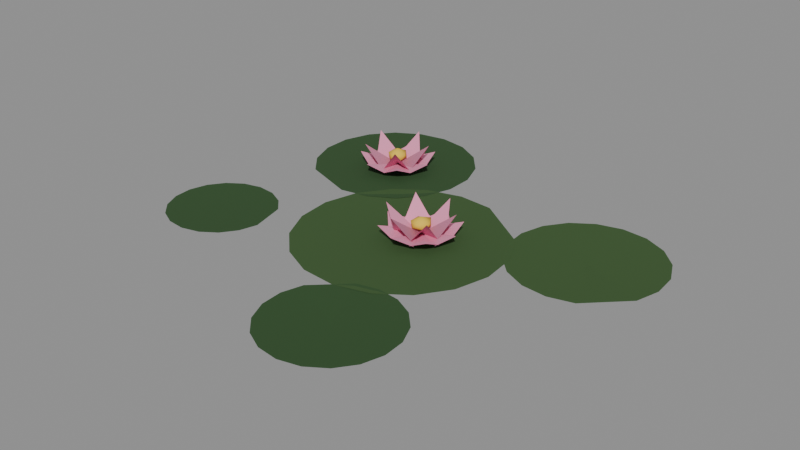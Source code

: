 # Source: source.blend  (saved by Blender 5.2.44; exported with 4.5.12 LTS)
import bpy
from mathutils import Matrix  # noqa: F401  (used for matrix-valued properties, if any)

bpy.ops.wm.read_factory_settings(use_empty=True)
scene = bpy.context.scene
scene.name = 'Scene'

# ---- materials (node trees are filled in below, after node groups)
mat_lily_pad = bpy.data.materials.new('Lily pad')
mat_lily_pad_rim = bpy.data.materials.new('Lily pad rim')
mat_lily_petal = bpy.data.materials.new('Lily petal')
mat_lily_petal_001 = bpy.data.materials.new('Lily petal.001')
mat_lily_petal_002 = bpy.data.materials.new('Lily petal.002')
mat_lily_heart = bpy.data.materials.new('Lily heart')

# ---- material node trees
mat_lily_pad.use_nodes = True; mat_lily_pad.node_tree.nodes.clear()
_N = mat_lily_pad.node_tree.nodes; _L = mat_lily_pad.node_tree.links
n0 = _N.new('ShaderNodeBsdfPrincipled'); n0.name = 'Principled BSDF'; n0.location = (-200, 100)
n0.inputs[0].default_value = (0.026, 0.075, 0.02, 1.0)
n0.inputs[2].default_value = 0.9
n0.inputs[10].default_value = 0.005
n1 = _N.new('ShaderNodeOutputMaterial'); n1.name = 'Material Output'; n1.location = (200, 100)
_L.new(n0.outputs[0], n1.inputs[0])
n1.is_active_output = True
mat_lily_pad_rim.use_nodes = True; mat_lily_pad_rim.node_tree.nodes.clear()
_N = mat_lily_pad_rim.node_tree.nodes; _L = mat_lily_pad_rim.node_tree.links
n0 = _N.new('ShaderNodeBsdfPrincipled'); n0.name = 'Principled BSDF'; n0.location = (-200, 100)
n0.inputs[0].default_value = (0.04, 0.095, 0.024, 1.0)
n0.inputs[2].default_value = 0.9
n0.inputs[10].default_value = 0.005
n1 = _N.new('ShaderNodeOutputMaterial'); n1.name = 'Material Output'; n1.location = (200, 100)
_L.new(n0.outputs[0], n1.inputs[0])
n1.is_active_output = True
mat_lily_petal.use_nodes = True; mat_lily_petal.node_tree.nodes.clear()
_N = mat_lily_petal.node_tree.nodes; _L = mat_lily_petal.node_tree.links
n0 = _N.new('ShaderNodeBsdfPrincipled'); n0.name = 'Principled BSDF'; n0.location = (-200, 100)
n0.inputs[0].default_value = (0.85, 0.3, 0.48, 1.0)
n0.inputs[2].default_value = 0.9
n0.inputs[10].default_value = 0.005
n1 = _N.new('ShaderNodeOutputMaterial'); n1.name = 'Material Output'; n1.location = (200, 100)
_L.new(n0.outputs[0], n1.inputs[0])
n1.is_active_output = True
mat_lily_petal_001.use_nodes = True; mat_lily_petal_001.node_tree.nodes.clear()
_N = mat_lily_petal_001.node_tree.nodes; _L = mat_lily_petal_001.node_tree.links
n0 = _N.new('ShaderNodeBsdfPrincipled'); n0.name = 'Principled BSDF'; n0.location = (-200, 100)
n0.inputs[0].default_value = (0.85, 0.3, 0.48, 1.0)
n0.inputs[2].default_value = 0.9
n0.inputs[10].default_value = 0.005
n1 = _N.new('ShaderNodeOutputMaterial'); n1.name = 'Material Output'; n1.location = (200, 100)
_L.new(n0.outputs[0], n1.inputs[0])
n1.is_active_output = True
mat_lily_petal_002.use_nodes = True; mat_lily_petal_002.node_tree.nodes.clear()
_N = mat_lily_petal_002.node_tree.nodes; _L = mat_lily_petal_002.node_tree.links
n0 = _N.new('ShaderNodeBsdfPrincipled'); n0.name = 'Principled BSDF'; n0.location = (-200, 100)
n0.inputs[0].default_value = (0.85, 0.3, 0.48, 1.0)
n0.inputs[2].default_value = 0.9
n0.inputs[10].default_value = 0.005
n1 = _N.new('ShaderNodeOutputMaterial'); n1.name = 'Material Output'; n1.location = (200, 100)
_L.new(n0.outputs[0], n1.inputs[0])
n1.is_active_output = True
mat_lily_heart.use_nodes = True; mat_lily_heart.node_tree.nodes.clear()
_N = mat_lily_heart.node_tree.nodes; _L = mat_lily_heart.node_tree.links
n0 = _N.new('ShaderNodeBsdfPrincipled'); n0.name = 'Principled BSDF'; n0.location = (-200, 100)
n0.inputs[0].default_value = (0.8, 0.55, 0.05, 1.0)
n0.inputs[2].default_value = 0.9
n0.inputs[10].default_value = 0.005
n1 = _N.new('ShaderNodeOutputMaterial'); n1.name = 'Material Output'; n1.location = (200, 100)
_L.new(n0.outputs[0], n1.inputs[0])
n1.is_active_output = True

# ---- meshes
me_shore_lily_pink = bpy.data.meshes.new('shore-lily-pink')
me_shore_lily_pink.from_pydata([(0.0, 0.0, 0.012), (0.1066, 0.4062, 0.02), (-0.03872, 0.4182, 0.02), (-0.1794, 0.3798, 0.02), (-0.2984, 0.2955, 0.02), (-0.3815, 0.1757, 0.02), (-0.4186, 0.03468, 0.02), (-0.4052, -0.1105, 0.02), (-0.343, -0.2424, 0.02), (-0.2394, -0.3451, 0.02), (-0.107, -0.4061, 0.02), (0.03828, -0.4183, 0.02), (0.179, -0.38, 0.02), (0.2981, -0.2959, 0.02), (0.3813, -0.1761, 0.02), (0.4185, -0.03512, 0.02), (0.4053, 0.1101, 0.02), (0.3432, 0.242, 0.02), (0.62, 0.28, 0.012), (0.8908, 0.1508, 0.02), (0.9186, 0.2512, 0.02), (0.9105, 0.355, 0.02), (0.8673, 0.4498, 0.02), (0.7944, 0.5241, 0.02), (0.7004, 0.569, 0.02), (0.5967, 0.5791, 0.02), (0.4959, 0.5531, 0.02), (0.41, 0.4942, 0.02), (0.3494, 0.4095, 0.02), (0.3214, 0.3092, 0.02), (0.3294, 0.2053, 0.02), (0.3725, 0.1105, 0.02), (0.4454, 0.03606, 0.02), (0.5393, -0.008942, 0.02), (0.643, -0.01912, 0.02), (0.7438, 0.006755, 0.02), (-0.45, 0.5, 0.012), (-0.4476, 0.16, 0.02), (-0.3315, 0.1813, 0.02), (-0.2296, 0.2411, 0.02), (-0.1544, 0.332, 0.02), (-0.1148, 0.4432, 0.02), (-0.1156, 0.5613, 0.02), (-0.1567, 0.6719, 0.02), (-0.2331, 0.7618, 0.02), (-0.3357, 0.8202, 0.02), (-0.4521, 0.84, 0.02), (-0.5682, 0.8188, 0.02), (-0.6701, 0.7592, 0.02), (-0.7454, 0.6683, 0.02), (-0.7852, 0.5571, 0.02), (-0.7845, 0.4391, 0.02), (-0.7435, 0.3284, 0.02), (-0.6672, 0.2384, 0.02), (0.2, -0.6, 0.012), (-0.03246, -0.4836, 0.02), (-0.05827, -0.5701, 0.02), (-0.05294, -0.6602, 0.02), (-0.01713, -0.743, 0.02), (0.04486, -0.8086, 0.02), (0.1255, -0.8491, 0.02), (0.2152, -0.8596, 0.02), (0.303, -0.8387, 0.02), (0.3784, -0.7891, 0.02), (0.4323, -0.7167, 0.02), (0.4582, -0.6302, 0.02), (0.453, -0.5401, 0.02), (0.4173, -0.4572, 0.02), (0.3554, -0.3915, 0.02), (0.2747, -0.351, 0.02), (0.1851, -0.3404, 0.02), (0.09722, -0.3612, 0.02), (-0.7, -0.25, 0.012), (-0.5182, -0.1262, 0.02), (-0.5715, -0.07145, 0.02), (-0.6403, -0.03827, 0.02), (-0.7163, -0.0306, 0.02), (-0.7903, -0.04938, 0.02), (-0.8534, -0.09234, 0.02), (-0.8981, -0.1543, 0.02), (-0.9189, -0.2278, 0.02), (-0.9133, -0.304, 0.02), (-0.882, -0.3736, 0.02), (-0.8287, -0.4284, 0.02), (-0.76, -0.4617, 0.02), (-0.684, -0.4694, 0.02), (-0.6099, -0.4507, 0.02), (-0.5467, -0.4078, 0.02), (-0.502, -0.3459, 0.02), (-0.4811, -0.2724, 0.02), (0.05, 0.05, 0.035), (0.16, -0.005, 0.04), (0.2106, 0.05, 0.074), (0.16, 0.105, 0.04), (0.05, 0.05, 0.035), (0.1667, 0.08889, 0.04), (0.1636, 0.1636, 0.074), (0.08889, 0.1667, 0.04), (0.05, 0.05, 0.035), (0.105, 0.16, 0.04), (0.05, 0.2106, 0.074), (-0.005, 0.16, 0.04), (0.05, 0.05, 0.035), (0.01111, 0.1667, 0.04), (-0.06356, 0.1636, 0.074), (-0.06667, 0.08889, 0.04), (0.05, 0.05, 0.035), (-0.06, 0.105, 0.04), (-0.1106, 0.05, 0.074), (-0.06, -0.005, 0.04), (0.05, 0.05, 0.035), (-0.06667, 0.01111, 0.04), (-0.06356, -0.06356, 0.074), (0.01111, -0.06667, 0.04), (0.05, 0.05, 0.035), (-0.005, -0.06, 0.04), (0.05, -0.1106, 0.074), (0.105, -0.06, 0.04), (0.05, 0.05, 0.035), (0.08889, -0.06667, 0.04), (0.1636, -0.06356, 0.074), (0.1667, 0.01111, 0.04), (0.05, 0.05, 0.035), (0.1427, 0.0211, 0.04), (0.1822, 0.0909, 0.137), (0.1102, 0.1262, 0.04), (0.05, 0.05, 0.035), (0.1214, 0.1158, 0.04), (0.08069, 0.185, 0.137), (0.01411, 0.1402, 0.04), (0.05, 0.05, 0.035), (0.02869, 0.1447, 0.04), (-0.05153, 0.1441, 0.137), (-0.04606, 0.06402, 0.04), (0.05, 0.05, 0.035), (-0.04268, 0.0789, 0.04), (-0.08222, 0.0091, 0.137), (-0.01017, -0.02619, 0.04), (0.05, 0.05, 0.035), (-0.02137, -0.01581, 0.04), (0.01931, -0.08495, 0.137), (0.08589, -0.0402, 0.04), (0.05, 0.05, 0.035), (0.07131, -0.04471, 0.04), (0.1515, -0.04405, 0.137), (0.1461, 0.03598, 0.04), (0.05, 0.05, 0.05671), (0.08191, 0.02682, 0.06463), (0.03809, 0.01335, 0.06476), (0.006956, 0.05, 0.06414), (0.03786, 0.08738, 0.06465), (0.08012, 0.07188, 0.06493), (0.06244, 0.0117, 0.08566), (0.01914, 0.02758, 0.08483), (0.01884, 0.07264, 0.08498), (0.06379, 0.09245, 0.08736), (0.08876, 0.05, 0.08507), (0.05, 0.05, 0.1023), (-0.42, 0.48, 0.035), (-0.31, 0.425, 0.04), (-0.2594, 0.48, 0.074), (-0.31, 0.535, 0.04), (-0.42, 0.48, 0.035), (-0.3084, 0.5317, 0.04), (-0.3199, 0.6056, 0.074), (-0.3944, 0.6003, 0.04), (-0.42, 0.48, 0.035), (-0.3909, 0.5995, 0.04), (-0.4557, 0.6366, 0.074), (-0.4981, 0.575, 0.04), (-0.42, 0.48, 0.035), (-0.4952, 0.5773, 0.04), (-0.5647, 0.5497, 0.074), (-0.543, 0.4782, 0.04), (-0.42, 0.48, 0.035), (-0.543, 0.4818, 0.04), (-0.5647, 0.4103, 0.074), (-0.4952, 0.3827, 0.04), (-0.42, 0.48, 0.035), (-0.4981, 0.385, 0.04), (-0.4557, 0.3234, 0.074), (-0.3909, 0.3605, 0.04), (-0.42, 0.48, 0.035), (-0.3944, 0.3597, 0.04), (-0.3199, 0.3544, 0.074), (-0.3084, 0.4283, 0.04), (-0.42, 0.48, 0.035), (-0.3273, 0.4511, 0.04), (-0.2878, 0.5209, 0.137), (-0.3598, 0.5562, 0.04), (-0.42, 0.48, 0.035), (-0.3639, 0.5592, 0.04), (-0.418, 0.6184, 0.137), (-0.4739, 0.5608, 0.04), (-0.42, 0.48, 0.035), (-0.478, 0.5579, 0.04), (-0.551, 0.5246, 0.137), (-0.5135, 0.4537, 0.04), (-0.42, 0.48, 0.035), (-0.512, 0.4489, 0.04), (-0.5029, 0.3692, 0.137), (-0.4239, 0.383, 0.04), (-0.42, 0.48, 0.035), (-0.4188, 0.3829, 0.04), (-0.3402, 0.3669, 0.137), (-0.3289, 0.4463, 0.04), (-0.42, 0.48, 0.05801), (-0.3868, 0.4559, 0.06441), (-0.432, 0.4431, 0.06472), (-0.4622, 0.48, 0.06426), (-0.4318, 0.5162, 0.06482), (-0.39, 0.5018, 0.06496), (-0.4077, 0.4421, 0.08549), (-0.4516, 0.4571, 0.08517), (-0.4541, 0.5048, 0.08639), (-0.4075, 0.5185, 0.08574), (-0.384, 0.48, 0.08401), (-0.42, 0.48, 0.104)], [], [(0, 1, 2), (0, 2, 3), (0, 3, 4), (0, 4, 5), (0, 5, 6), (0, 6, 7), (0, 7, 8), (0, 8, 9), (0, 9, 10), (0, 10, 11), (0, 11, 12), (0, 12, 13), (0, 13, 14), (0, 14, 15), (0, 15, 16), (0, 16, 17), (0, 17, 1), (18, 19, 20), (18, 20, 21), (18, 21, 22), (18, 22, 23), (18, 23, 24), (18, 24, 25), (18, 25, 26), (18, 26, 27), (18, 27, 28), (18, 28, 29), (18, 29, 30), (18, 30, 31), (18, 31, 32), (18, 32, 33), (18, 33, 34), (18, 34, 35), (18, 35, 19), (36, 37, 38), (36, 38, 39), (36, 39, 40), (36, 40, 41), (36, 41, 42), (36, 42, 43), (36, 43, 44), (36, 44, 45), (36, 45, 46), (36, 46, 47), (36, 47, 48), (36, 48, 49), (36, 49, 50), (36, 50, 51), (36, 51, 52), (36, 52, 53), (36, 53, 37), (54, 55, 56), (54, 56, 57), (54, 57, 58), (54, 58, 59), (54, 59, 60), (54, 60, 61), (54, 61, 62), (54, 62, 63), (54, 63, 64), (54, 64, 65), (54, 65, 66), (54, 66, 67), (54, 67, 68), (54, 68, 69), (54, 69, 70), (54, 70, 71), (54, 71, 55), (72, 73, 74), (72, 74, 75), (72, 75, 76), (72, 76, 77), (72, 77, 78), (72, 78, 79), (72, 79, 80), (72, 80, 81), (72, 81, 82), (72, 82, 83), (72, 83, 84), (72, 84, 85), (72, 85, 86), (72, 86, 87), (72, 87, 88), (72, 88, 89), (72, 89, 73), (90, 91, 92, 93), (94, 95, 96, 97), (98, 99, 100, 101), (102, 103, 104, 105), (106, 107, 108, 109), (110, 111, 112, 113), (114, 115, 116, 117), (118, 119, 120, 121), (122, 123, 124, 125), (126, 127, 128, 129), (130, 131, 132, 133), (134, 135, 136, 137), (138, 139, 140, 141), (142, 143, 144, 145), (146, 147, 148), (147, 146, 151), (146, 148, 149), (146, 149, 150), (146, 150, 151), (147, 151, 156), (148, 147, 152), (149, 148, 153), (150, 149, 154), (151, 150, 155), (147, 156, 152), (148, 152, 153), (149, 153, 154), (150, 154, 155), (151, 155, 156), (152, 156, 157), (153, 152, 157), (154, 153, 157), (155, 154, 157), (156, 155, 157), (158, 159, 160, 161), (162, 163, 164, 165), (166, 167, 168, 169), (170, 171, 172, 173), (174, 175, 176, 177), (178, 179, 180, 181), (182, 183, 184, 185), (186, 187, 188, 189), (190, 191, 192, 193), (194, 195, 196, 197), (198, 199, 200, 201), (202, 203, 204, 205), (206, 207, 208), (207, 206, 211), (206, 208, 209), (206, 209, 210), (206, 210, 211), (207, 211, 216), (208, 207, 212), (209, 208, 213), (210, 209, 214), (211, 210, 215), (207, 216, 212), (208, 212, 213), (209, 213, 214), (210, 214, 215), (211, 215, 216), (212, 216, 217), (213, 212, 217), (214, 213, 217), (215, 214, 217), (216, 215, 217)])
me_shore_lily_pink.polygons.foreach_set('use_smooth', [1, 1, 1, 1, 1, 1, 1, 1, 1, 1, 1, 1, 1, 1, 1, 1, 0, 1, 1, 1, 1, 1, 1, 1, 1, 1, 1, 1, 1, 1, 1, 1, 1, 0, 1, 1, 1, 1, 1, 1, 1, 1, 1, 1, 1, 1, 1, 1, 1, 1, 0, 1, 1, 1, 1, 1, 1, 1, 1, 1, 1, 1, 1, 1, 1, 1, 1, 0, 1, 1, 1, 1, 1, 1, 1, 1, 1, 1, 1, 1, 1, 1, 1, 1, 0, 1, 1, 1, 1, 1, 1, 1, 1, 1, 1, 1, 1, 1, 1, 1, 1, 1, 1, 1, 1, 1, 1, 1, 1, 1, 1, 1, 1, 1, 1, 1, 1, 1, 1, 1, 1, 1, 1, 1, 1, 1, 1, 1, 1, 1, 1, 1, 1, 1, 1, 1, 1, 1, 1, 1, 1, 1, 1, 1, 1, 1, 1, 1, 1, 1, 1])
me_shore_lily_pink.polygons.foreach_set('material_index', [1, 1, 1, 1, 1, 1, 1, 1, 1, 1, 1, 1, 1, 1, 1, 1, 1, 1, 1, 1, 1, 1, 1, 1, 1, 1, 1, 1, 1, 1, 1, 1, 1, 1, 0, 0, 0, 0, 0, 0, 0, 0, 0, 0, 0, 0, 0, 0, 0, 0, 0, 0, 0, 0, 0, 0, 0, 0, 0, 0, 0, 0, 0, 0, 0, 0, 0, 0, 0, 0, 0, 0, 0, 0, 0, 0, 0, 0, 0, 0, 0, 0, 0, 0, 0, 2, 2, 2, 2, 2, 2, 2, 2, 2, 2, 2, 2, 2, 2, 5, 5, 5, 5, 5, 5, 5, 5, 5, 5, 5, 5, 5, 5, 5, 5, 5, 5, 5, 5, 2, 2, 2, 2, 2, 2, 2, 2, 2, 2, 2, 2, 5, 5, 5, 5, 5, 5, 5, 5, 5, 5, 5, 5, 5, 5, 5, 5, 5, 5, 5, 5])
me_shore_lily_pink.materials.append(mat_lily_pad)
me_shore_lily_pink.materials.append(mat_lily_pad_rim)
me_shore_lily_pink.materials.append(mat_lily_petal)
me_shore_lily_pink.materials.append(mat_lily_petal_001)
me_shore_lily_pink.materials.append(mat_lily_petal_002)
me_shore_lily_pink.materials.append(mat_lily_heart)
me_shore_lily_pink.update()

# ---- objects
ob_shore_lily_pink = bpy.data.objects.new('shore-lily-pink', me_shore_lily_pink)

# ---- transforms, parenting, visibility, modifiers, constraints
ob_shore_lily_pink.location = (0.0, 0.0, 0.0)

# ---- collection membership
scene.collection.objects.link(ob_shore_lily_pink)

# ---- scene / render settings (as saved in the file)
scene.frame_start = 1; scene.frame_end = 250; scene.frame_set(1)
scene.render.engine = 'BLENDER_EEVEE_NEXT'
scene.render.bake_bias = 0.0
scene.render.bake_samples = 0
scene.render.compositor_device = 'GPU'
scene.eevee.use_volume_custom_range = False
scene.eevee.fast_gi_thickness_near = 0.1
scene.eevee.fast_gi_thickness_far = 0.0
scene.eevee.ray_tracing_options.screen_trace_thickness = 0.1
bpy.context.view_layer.update()

# ---- added for rendering (the .blend has no active camera and no usable light): camera, sun + grey world if the file has none
cam_auto = bpy.data.cameras.new('AutoCamera')
cam_auto.lens = 50.0
cam_auto.sensor_width = 36.0
cam_auto.clip_end = 1000.0
ob_auto_camera = bpy.data.objects.new('AutoCamera', cam_auto)
scene.collection.objects.link(ob_auto_camera)
ob_auto_camera.location = (2.31856, -2.79221, 1.92945)
ob_auto_camera.rotation_euler = (1.09748, -7.21219e-08, 0.694738)
scene.camera = ob_auto_camera
light_auto_sun = bpy.data.lights.new('AutoSun', 'SUN')
light_auto_sun.energy = 3.0
light_auto_sun.angle = 0.0523599
ob_auto_sun = bpy.data.objects.new('AutoSun', light_auto_sun)
scene.collection.objects.link(ob_auto_sun)
ob_auto_sun.rotation_euler = (0.872665, 0.174533, 0.523599)
if scene.world is None:
    world_auto = bpy.data.worlds.new('AutoWorld')
    world_auto.color = (0.3, 0.3, 0.3)
    scene.world = world_auto
bpy.context.view_layer.update()
